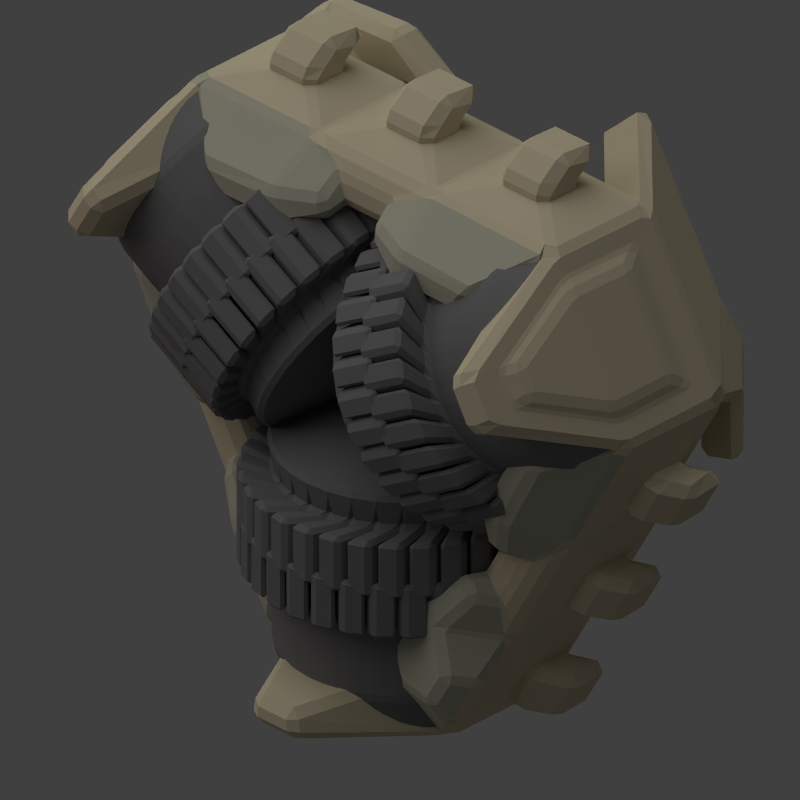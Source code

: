 # Source: excavator.blend  (saved by Blender 2.79.0; exported with 4.5.12 LTS)
import bpy
from mathutils import Matrix  # noqa: F401  (used for matrix-valued properties, if any)

bpy.ops.wm.read_factory_settings(use_empty=True)
scene = bpy.context.scene
scene.name = 'Scene'

# ---- collections
col_collection_1 = bpy.data.collections.new('Collection 1'); scene.collection.children.link(col_collection_1)

# ---- materials (node trees are filled in below, after node groups)
mat_material_007 = bpy.data.materials.new('Material.007')
mat_material_007.alpha_threshold = 0.0
mat_material_007.use_transparent_shadow = False
mat_material_007.diffuse_color = (0.6351, 0.5575, 0.3894, 1.0)
mat_material_007.roughness = 0.5
mat_material_007.specular_intensity = 0.1531
mat_material_004 = bpy.data.materials.new('Material.004')
mat_material_004.alpha_threshold = 0.0
mat_material_004.use_transparent_shadow = False
mat_material_004.diffuse_color = (0.4719, 0.4664, 0.3659, 1.0)
mat_material_004.roughness = 0.5
mat_material_004.specular_intensity = 0.1938
mat_material_003 = bpy.data.materials.new('Material.003')
mat_material_003.alpha_threshold = 0.0
mat_material_003.use_transparent_shadow = False
mat_material_003.diffuse_color = (0.1845, 0.1845, 0.1845, 1.0)
mat_material_003.roughness = 0.5
mat_material_003.line_color = (0.0, 0.0, 0.0, 1.0)

# ---- material node trees

# ---- world
world_world = bpy.data.worlds.new('World'); scene.world = world_world
world_world.color = (0.05088, 0.05088, 0.05088)
world_world.use_sun_shadow = False
world_world.sun_shadow_jitter_overblur = 0.0
world_world.cycles.sampling_method = 'NONE'
world_world.cycles.sample_map_resolution = 256

# ---- cameras
cam_camera = bpy.data.cameras.new('Camera')
cam_camera.type = 'ORTHO'
cam_camera.clip_end = 100.0
cam_camera.lens = 35.0
cam_camera.sensor_width = 32.0
cam_camera.sensor_height = 18.0
cam_camera.ortho_scale = 4.0
cam_camera.dof.focus_distance = 0.0
cam_camera.dof.aperture_fstop = 128.0

# ---- lights
light_lamp_002 = bpy.data.lights.new('Lamp.002', 'POINT')
light_lamp_002.color = (1.0, 0.9713, 0.7143)
light_lamp_002.transmission_factor = 0.0
light_lamp_002.cutoff_distance = 30.0
light_lamp_002.use_shadow = False
light_lamp_002.energy = 3.0
light_lamp_002.shadow_buffer_clip_start = 1.001
light_lamp_002.shadow_soft_size = 1.0
light_lamp_002.shadow_maximum_resolution = 0.006
light_lamp_002.use_absolute_resolution = True
light_lamp_002.cycles.use_multiple_importance_sampling = False
light_lamp_001 = bpy.data.lights.new('Lamp.001', 'POINT')
light_lamp_001.color = (1.0, 0.5815, 0.5815)
light_lamp_001.transmission_factor = 0.0
light_lamp_001.cutoff_distance = 30.0
light_lamp_001.energy = 100.0
light_lamp_001.shadow_buffer_clip_start = 1.001
light_lamp_001.shadow_soft_size = 1.0
light_lamp_001.shadow_maximum_resolution = 0.006
light_lamp_001.use_absolute_resolution = True
light_lamp_001.cycles.use_multiple_importance_sampling = False
light_sun = bpy.data.lights.new('Sun', 'SUN')
light_sun.transmission_factor = 0.0
light_sun.angle = 1.571
light_sun.energy = 1.0
light_sun.shadow_buffer_clip_start = 0.5
light_sun.shadow_soft_size = 1.0
light_sun.shadow_cascade_max_distance = 1000.0
light_sun.cycles.use_multiple_importance_sampling = False
light_lamp = bpy.data.lights.new('Lamp', 'POINT')
light_lamp.color = (0.8969, 1.0, 0.7172)
light_lamp.transmission_factor = 0.0
light_lamp.cutoff_distance = 30.0
light_lamp.energy = 100.0
light_lamp.shadow_buffer_clip_start = 1.001
light_lamp.shadow_soft_size = 1.0
light_lamp.shadow_maximum_resolution = 0.006
light_lamp.use_absolute_resolution = True
light_lamp.cycles.use_multiple_importance_sampling = False

# ---- meshes
me_cylinder_007 = bpy.data.meshes.new('Cylinder.007')
me_cylinder_007.from_pydata([(1.236, -1.284, 0.3208), (1.73, -0.4285, 0.3208), (0.4941, 1.713, 0.3208), (-0.4941, 1.713, 0.3208), (-0.4941, 1.713, -0.3208), (0.4941, 1.713, -0.3208), (-0.4259, 1.427, -0.3208), (0.4259, 1.427, -0.3208), (0.4259, 1.427, 0.3208), (-0.4259, 1.427, 0.3208), (1.449, -0.3449, -0.3208), (1.023, -1.082, -0.3208), (1.023, -1.082, 0.3208), (1.449, -0.3449, 0.3208), (-1.023, -1.082, -0.3208), (-1.449, -0.3449, -0.3208), (-1.449, -0.3449, 0.3208), (-1.023, -1.082, 0.3208), (1.236, -1.284, -0.3208), (1.73, -0.4285, -0.3208), (-1.236, -1.284, 0.3208), (-1.73, -0.4285, 0.3208), (-1.73, -0.4285, -0.3208), (-1.236, -1.284, -0.3208), (0.1175, 1.604, -1.015), (-0.1175, 1.604, -1.015), (1.33, -0.9038, -1.015), (1.448, -0.7003, -1.015), (0.1013, 1.536, -1.015), (-0.1013, 1.536, -1.015), (1.28, -0.8558, -1.015), (1.381, -0.6804, -1.015), (-1.448, -0.7003, -1.015), (-1.381, -0.6804, -1.015), (-1.28, -0.8558, -1.015), (-1.33, -0.9038, -1.015), (-1.291, -1.177, 0.161), (-1.664, -0.5296, 0.161), (1.291, -1.177, 0.161), (1.291, -1.177, -0.324), (1.664, -0.5296, -0.324), (1.664, -0.5296, 0.161), (0.3735, 1.706, 0.161), (0.3735, 1.706, -0.324), (-0.3735, 1.706, 0.161), (-0.3735, 1.706, -0.324), (-1.664, -0.5296, -0.324), (-1.291, -1.177, -0.324), (0.08882, 1.624, -0.8487), (-0.08882, 1.624, -0.8487), (1.362, -0.8889, -0.8487), (1.451, -0.7351, -0.8487), (-1.451, -0.7351, -0.8487), (-1.362, -0.8889, -0.8487), (-1.368, -1.125, 0.02968), (-1.658, -0.6225, 0.02968), (1.368, -1.125, 0.02968), (1.368, -1.125, -0.3468), (1.658, -0.6225, -0.3468), (1.658, -0.6225, 0.02968), (0.2899, 1.747, 0.02968), (0.2899, 1.747, -0.3468), (-0.2899, 1.747, 0.02968), (-0.2899, 1.747, -0.3468), (-1.658, -0.6225, -0.3468), (-1.368, -1.125, -0.3468), (0.06895, 1.683, -0.7541), (-0.06895, 1.683, -0.7541), (1.423, -0.9014, -0.7541), (1.492, -0.782, -0.7541), (-1.492, -0.782, -0.7541), (-1.423, -0.9014, -0.7541), (-1.108, 0.2459, -0.3208), (-0.7669, 0.8366, -0.3208), (-1.108, 0.2459, 0.3208), (-0.7669, 0.8366, 0.3208), (-1.318, 0.2853, -0.3208), (-0.9062, 0.9991, -0.3208), (-1.318, 0.2853, 0.3208), (-0.9062, 0.9991, 0.3208), (0.3411, -1.082, -0.3208), (-0.3411, -1.082, -0.3208), (-0.3411, -1.082, 0.3208), (0.3411, -1.082, 0.3208), (0.4121, -1.284, -0.3208), (-0.4121, -1.284, -0.3208), (-0.4121, -1.284, 0.3208), (0.4121, -1.284, 0.3208), (0.7669, 0.8366, -0.3208), (1.108, 0.2459, -0.3208), (0.7669, 0.8366, 0.3208), (1.108, 0.2459, 0.3208), (0.9062, 0.9991, -0.3208), (1.318, 0.2853, -0.3208), (0.9062, 0.9991, 0.3208), (1.318, 0.2853, 0.3208), (-0.835, 1.301, -0.08958), (-0.835, 1.301, 0.08958), (-0.72, 1.5, 0.08958), (-0.72, 1.5, -0.08958), (-0.7091, -1.374, -0.08958), (-0.7091, -1.374, 0.08958), (-0.9393, -1.374, 0.08958), (-0.9393, -1.374, -0.08958), (1.544, 0.07269, -0.08958), (1.544, 0.07269, 0.08958), (1.659, -0.1266, 0.08958), (1.659, -0.1266, -0.08958), (0.5667, 1.005, -0.08958), (0.5667, 1.005, 0.08958), (0.4714, 1.17, 0.08958), (0.4714, 1.17, -0.08958), (-1.659, -0.1266, -0.08958), (-1.659, -0.1266, 0.08958), (-1.544, 0.07269, 0.08958), (-1.544, 0.07269, -0.08958), (-1.247, 0.5872, -0.08958), (-1.247, 0.5872, 0.08958), (-1.132, 0.7865, 0.08958), (-1.132, 0.7865, -0.08958), (0.9393, -1.374, -0.08958), (0.9393, -1.374, 0.08958), (0.7091, -1.374, 0.08958), (0.7091, -1.374, -0.08958), (0.1151, -1.374, -0.08958), (0.1151, -1.374, 0.08958), (-0.1151, -1.374, 0.08958), (-0.1151, -1.374, -0.08958), (0.72, 1.5, -0.08958), (0.72, 1.5, 0.08958), (0.835, 1.301, 0.08958), (0.835, 1.301, -0.08958), (1.132, 0.7865, -0.08958), (1.132, 0.7865, 0.08958), (1.247, 0.5872, 0.08958), (1.247, 0.5872, -0.08958), (-0.9105, 1.345, 0.08958), (-0.9105, 1.345, -0.08958), (-0.7955, 1.544, 0.08958), (-0.7955, 1.544, -0.08958), (-0.7091, -1.461, 0.08958), (-0.7091, -1.461, -0.08958), (-0.9393, -1.461, 0.08958), (-0.9393, -1.461, -0.08958), (1.62, 0.1163, 0.08958), (1.62, 0.1163, -0.08958), (1.735, -0.08304, 0.08958), (1.735, -0.08304, -0.08958), (0.4912, 0.9613, 0.08958), (0.4912, 0.9613, -0.08958), (0.3959, 1.126, 0.08958), (0.3959, 1.126, -0.08958), (-1.735, -0.08304, 0.08958), (-1.735, -0.08304, -0.08958), (-1.62, 0.1163, 0.08958), (-1.62, 0.1163, -0.08958), (-1.323, 0.6307, 0.08958), (-1.323, 0.6307, -0.08958), (-1.208, 0.8301, 0.08958), (-1.208, 0.8301, -0.08958), (0.9393, -1.461, 0.08958), (0.9393, -1.461, -0.08958), (0.7091, -1.461, 0.08958), (0.7091, -1.461, -0.08958), (0.1151, -1.461, 0.08958), (0.1151, -1.461, -0.08958), (-0.1151, -1.461, 0.08958), (-0.1151, -1.461, -0.08958), (0.7955, 1.544, 0.08958), (0.7955, 1.544, -0.08958), (0.9105, 1.345, 0.08958), (0.9105, 1.345, -0.08958), (1.208, 0.8301, 0.08958), (1.208, 0.8301, -0.08958), (1.323, 0.6307, 0.08958), (1.323, 0.6307, -0.08958), (0.4912, 0.9613, 0.08958), (0.4912, 0.9613, -0.08958), (0.3959, 1.126, 0.08958), (0.3959, 1.126, -0.08958), (0.4745, 1.34, -0.5729), (0.4361, 1.18, -0.5729), (-0.4361, 1.18, -0.5729), (-0.4745, 1.34, -0.5729), (-1.398, -0.2593, -0.5729), (-1.24, -0.2123, -0.5729), (-0.8038, -0.9677, -0.5729), (-0.9236, -1.081, -0.5729), (-0.6279, 0.8478, -0.5729), (1.048, 0.1199, -0.5729), (1.24, -0.2123, -0.5729), (-0.4203, -0.9677, -0.5729), (-0.7062, 0.9391, -0.5729), (1.166, 0.142, -0.5729), (1.398, -0.2593, -0.5729), (-0.4602, -1.081, -0.5729), (0.8038, -0.9677, -0.5729), (0.9236, -1.081, -0.5729), (-1.048, 0.1199, -0.5729), (-1.166, 0.142, -0.5729), (0.4203, -0.9677, -0.5729), (0.4602, -1.081, -0.5729), (0.6279, 0.8478, -0.5729), (0.7062, 0.9391, -0.5729), (-1.042, 0.4084, -0.3636), (-0.8748, 0.6985, -0.3636), (-1.146, 0.4277, -0.3636), (-0.9432, 0.7783, -0.3636), (0.1675, -1.107, -0.3636), (-0.1675, -1.107, -0.3636), (0.2024, -1.206, -0.3636), (-0.2024, -1.206, -0.3636), (0.8748, 0.6985, -0.3636), (1.042, 0.4084, -0.3636), (0.9433, 0.7783, -0.3636), (1.146, 0.4277, -0.3636), (-0.8066, 0.704, -0.4874), (-0.845, 0.7488, -0.4874), (-1.013, 0.3465, -0.4874), (-1.071, 0.3574, -0.4874), (-0.2064, -1.05, -0.4874), (-0.226, -1.106, -0.4874), (0.2064, -1.05, -0.4874), (0.226, -1.106, -0.4874), (1.013, 0.3465, -0.4874), (1.071, 0.3574, -0.4874), (0.8066, 0.704, -0.4874), (0.845, 0.7488, -0.4874), (-1.291, -0.8426, 0.6626), (-1.785, 0.01323, 0.6626), (-1.078, -0.6407, 0.6626), (-1.504, 0.09688, 0.6626), (-0.9773, -1.141, 0.5653), (-1.091, -1.249, 0.5653), (-1.007, -0.9047, 0.748), (-1.121, -1.013, 0.748), (-0.3411, -1.082, 0.4218), (0.3411, -1.082, 0.4218), (-0.4121, -1.284, 0.4218), (0.4121, -1.284, 0.4218), (0.5082, 0.9209, 0.714), (0.6178, 0.731, 0.714), (0.553, 0.9731, 0.714), (0.6854, 0.7436, 0.714), (1.101, 0.8184, 0.2691), (1.259, 0.5439, 0.2691), (1.232, 0.66, 0.1802), (1.187, 0.7366, 0.1802), (0.6153, 1.344, 0.4053), (0.6006, 1.283, 0.4053), (0.6737, 1.157, 0.4053), (0.7035, 1.192, 0.4053), (-0.662, -1.323, 0.5653), (-0.7759, -1.431, 0.5653), (-0.6912, -1.087, 0.748), (-0.8052, -1.195, 0.748), (-0.6045, 1.716, 0.5147), (0.7048, 1.774, 0.5147), (-0.6074, 1.366, 0.5147), (0.6074, 1.366, 0.5147), (-0.6045, 1.716, 0.6066), (0.7048, 1.774, 0.6066), (-0.6074, 1.366, 0.6066), (0.6074, 1.366, 0.6066), (-0.8833, 1.311, 0.5147), (-0.8862, 0.9617, 0.5147), (-0.8833, 1.311, 0.6066), (-0.8862, 0.9617, 0.6066), (0.9498, -1.353, -0.5007), (0.6194, -1.353, -0.5007), (0.8244, -1.272, -0.6018), (0.6387, -1.272, -0.6018), (-0.9983, 1.395, 0.2236), (-0.9983, 1.395, 0.04448), (-0.8832, 1.595, 0.2236), (-0.8832, 1.595, 0.04448), (-0.7091, -1.562, 0.2236), (-0.7091, -1.562, 0.04448), (-0.9393, -1.562, 0.2236), (-0.9393, -1.562, 0.04448), (1.707, 0.167, 0.2236), (1.707, 0.167, 0.04448), (1.823, -0.03237, 0.2236), (1.823, -0.03237, 0.04448), (-1.823, -0.03237, 0.2236), (-1.823, -0.03237, 0.04448), (-1.707, 0.167, 0.2236), (-1.707, 0.167, 0.04448), (-1.41, 0.6814, 0.2236), (-1.41, 0.6814, 0.04448), (-1.295, 0.8807, 0.2236), (-1.295, 0.8807, 0.04448), (0.9393, -1.562, 0.2236), (0.9393, -1.562, 0.04448), (0.7091, -1.562, 0.2236), (0.7091, -1.562, 0.04448), (0.1151, -1.562, 0.2236), (0.1151, -1.562, 0.04448), (-0.1151, -1.562, 0.2236), (-0.1151, -1.562, 0.04448), (0.8832, 1.595, 0.2236), (0.8832, 1.595, 0.04448), (0.9983, 1.395, 0.2236), (0.9983, 1.395, 0.04448), (1.295, 0.8807, 0.2236), (1.295, 0.8807, 0.04448), (1.41, 0.6814, 0.2236), (1.41, 0.6814, 0.04448)], [], [(17, 16, 231, 230), (13, 12, 0, 1), (4, 6, 182, 183), (15, 14, 34, 33), (82, 17, 20, 86), (18, 11, 30, 26), (20, 21, 37, 36), (23, 20, 36, 47), (32, 35, 53, 52), (91, 13, 1, 95), (80, 11, 196, 200), (3, 9, 258, 256), (75, 9, 3, 79), (6, 4, 25, 29), (19, 10, 190, 194), (72, 74, 16, 15), (17, 14, 15, 16), (7, 8, 9, 6), (13, 10, 11, 12), (81, 14, 17, 82), (28, 29, 25, 24), (33, 34, 35, 32), (30, 31, 27, 26), (7, 6, 29, 28), (4, 3, 44, 45), (14, 23, 35, 34), (5, 7, 28, 24), (10, 19, 27, 31), (21, 22, 46, 37), (26, 27, 51, 50), (22, 15, 33, 32), (11, 10, 31, 30), (39, 50, 68, 57), (38, 39, 57, 56), (41, 38, 56, 59), (49, 45, 63, 67), (36, 37, 55, 54), (52, 53, 71, 70), (5, 24, 48, 43), (1, 0, 38, 41), (25, 4, 45, 49), (0, 18, 39, 38), (35, 23, 47, 53), (19, 1, 41, 40), (27, 19, 40, 51), (2, 5, 43, 42), (24, 25, 49, 48), (18, 26, 50, 39), (3, 2, 42, 44), (22, 32, 52, 46), (63, 62, 60, 61), (56, 57, 58, 59), (55, 64, 65, 54), (63, 61, 66, 67), (58, 57, 68, 69), (65, 64, 70, 71), (37, 46, 64, 55), (40, 41, 59, 58), (43, 48, 66, 61), (42, 43, 61, 60), (53, 47, 65, 71), (47, 36, 54, 65), (44, 42, 60, 62), (51, 40, 58, 69), (48, 49, 67, 66), (45, 44, 62, 63), (46, 52, 70, 64), (50, 51, 69, 68), (6, 9, 75, 73), (73, 75, 74, 72), (16, 74, 78, 21), (74, 75, 79, 78), (188, 73, 205, 216), (81, 80, 208, 209), (11, 80, 83, 12), (80, 81, 82, 83), (12, 83, 87, 0), (83, 82, 236, 237), (72, 15, 185, 198), (80, 200, 222, 208), (10, 13, 91, 89), (89, 91, 90, 88), (15, 22, 184, 185), (88, 202, 226, 212), (90, 94, 251, 250), (95, 94, 242, 243), (122, 123, 163, 162), (79, 97, 96, 77), (3, 98, 97, 79), (4, 99, 98, 3), (77, 96, 99, 4), (101, 102, 142, 140), (86, 101, 100, 85), (20, 102, 101, 86), (23, 103, 102, 20), (85, 100, 103, 23), (121, 122, 162, 160), (95, 105, 104, 93), (1, 106, 105, 95), (19, 107, 106, 1), (93, 104, 107, 19), (115, 112, 153, 155), (90, 109, 108, 88), (8, 110, 109, 90), (7, 111, 110, 8), (88, 108, 111, 7), (100, 101, 140, 141), (21, 113, 112, 22), (78, 114, 113, 21), (76, 115, 114, 78), (22, 112, 115, 76), (135, 132, 173, 175), (78, 117, 116, 76), (79, 118, 117, 78), (77, 119, 118, 79), (76, 116, 119, 77), (120, 121, 160, 161), (0, 121, 120, 18), (87, 122, 121, 0), (84, 123, 122, 87), (18, 120, 123, 84), (114, 115, 155, 154), (87, 125, 124, 84), (86, 126, 125, 87), (85, 127, 126, 86), (84, 124, 127, 85), (134, 135, 175, 174), (2, 129, 128, 5), (94, 130, 129, 2), (92, 131, 130, 94), (5, 128, 131, 92), (113, 114, 154, 152), (94, 133, 132, 92), (94, 95, 245, 244), (93, 135, 134, 95), (92, 132, 135, 93), (153, 152, 284, 285), (102, 103, 143, 142), (128, 129, 168, 169), (108, 109, 148, 149), (123, 120, 161, 163), (103, 100, 141, 143), (129, 130, 170, 168), (109, 110, 150, 148), (130, 131, 171, 170), (110, 111, 151, 150), (116, 117, 156, 157), (131, 128, 169, 171), (96, 97, 136, 137), (111, 108, 149, 151), (117, 118, 158, 156), (97, 98, 138, 136), (118, 119, 159, 158), (98, 99, 139, 138), (124, 125, 164, 165), (104, 105, 144, 145), (119, 116, 157, 159), (99, 96, 137, 139), (125, 126, 166, 164), (105, 106, 146, 144), (126, 127, 167, 166), (106, 107, 147, 146), (132, 133, 172, 173), (112, 113, 152, 153), (127, 124, 165, 167), (107, 104, 145, 147), (133, 134, 174, 172), (177, 176, 178, 179), (149, 148, 176, 177), (164, 166, 298, 296), (138, 139, 275, 274), (148, 150, 178, 176), (150, 151, 179, 178), (151, 149, 177, 179), (165, 164, 296, 297), (136, 138, 274, 272), (163, 161, 293, 295), (137, 136, 272, 273), (162, 163, 295, 294), (200, 196, 197, 201), (198, 185, 184, 199), (202, 181, 180, 203), (182, 188, 192, 183), (186, 191, 195, 187), (190, 189, 193, 194), (73, 72, 204, 205), (23, 14, 186, 187), (88, 7, 181, 202), (6, 73, 188, 182), (11, 18, 197, 196), (10, 89, 189, 190), (22, 76, 199, 184), (77, 4, 183, 192), (203, 92, 214, 227), (14, 81, 191, 186), (202, 203, 227, 226), (201, 197, 270, 271), (93, 19, 194, 193), (92, 93, 215, 214), (93, 193, 225, 215), (5, 92, 203, 180), (85, 23, 187, 195), (7, 5, 180, 181), (209, 211, 221, 220), (205, 204, 206, 207), (209, 208, 210, 211), (213, 212, 214, 215), (210, 208, 222, 223), (205, 207, 217, 216), (213, 215, 225, 224), (206, 204, 218, 219), (214, 212, 226, 227), (195, 191, 220, 221), (72, 198, 218, 204), (89, 88, 212, 213), (200, 201, 223, 222), (85, 195, 221, 211), (189, 89, 213, 224), (201, 84, 210, 223), (76, 77, 207, 206), (191, 81, 209, 220), (199, 76, 206, 219), (192, 188, 216, 217), (84, 85, 211, 210), (77, 192, 217, 207), (193, 189, 224, 225), (198, 199, 219, 218), (230, 231, 229, 228), (21, 20, 228, 229), (230, 228, 235, 234), (16, 21, 229, 231), (235, 233, 253, 255), (228, 20, 233, 235), (20, 17, 232, 233), (17, 230, 234, 232), (237, 236, 238, 239), (87, 83, 237, 239), (82, 86, 238, 236), (86, 87, 239, 238), (240, 241, 243, 242), (90, 91, 241, 240), (94, 90, 240, 242), (91, 95, 243, 241), (245, 246, 247, 244), (134, 133, 247, 246), (95, 134, 246, 245), (133, 94, 244, 247), (249, 250, 251, 248), (2, 8, 249, 248), (94, 2, 248, 251), (8, 90, 250, 249), (253, 252, 254, 255), (234, 235, 255, 254), (232, 234, 254, 252), (233, 232, 252, 253), (259, 257, 261, 263), (8, 2, 257, 259), (2, 3, 256, 257), (9, 8, 259, 258), (262, 263, 261, 260), (257, 256, 260, 261), (258, 262, 267, 265), (258, 259, 263, 262), (264, 265, 267, 266), (262, 260, 266, 267), (256, 258, 265, 264), (260, 256, 264, 266), (268, 269, 271, 270), (84, 201, 271, 269), (18, 84, 269, 268), (197, 18, 268, 270), (175, 173, 305, 307), (293, 292, 294, 295), (291, 289, 288, 290), (304, 306, 307, 305), (277, 276, 278, 279), (297, 296, 298, 299), (285, 284, 286, 287), (273, 272, 274, 275), (303, 301, 300, 302), (283, 281, 280, 282), (139, 137, 273, 275), (166, 167, 299, 298), (152, 154, 286, 284), (141, 140, 276, 277), (167, 165, 297, 299), (154, 155, 287, 286), (140, 142, 278, 276), (169, 168, 300, 301), (155, 153, 285, 287), (142, 143, 279, 278), (168, 170, 302, 300), (157, 156, 288, 289), (143, 141, 277, 279), (170, 171, 303, 302), (156, 158, 290, 288), (145, 144, 280, 281), (171, 169, 301, 303), (158, 159, 291, 290), (144, 146, 282, 280), (173, 172, 304, 305), (159, 157, 289, 291), (146, 147, 283, 282), (172, 174, 306, 304), (161, 160, 292, 293), (147, 145, 281, 283), (174, 175, 307, 306), (160, 162, 294, 292)])
me_cylinder_007.polygons.foreach_set('material_index', [0, 0, 1, 0, 0, 0, 0, 0, 0, 0, 1, 0, 0, 0, 1, 0, 0, 0, 0, 0, 0, 0, 0, 0, 0, 0, 0, 0, 0, 0, 0, 0, 0, 0, 0, 0, 0, 0, 0, 0, 0, 0, 0, 0, 0, 0, 0, 0, 0, 0, 0, 0, 0, 0, 0, 0, 0, 0, 0, 0, 0, 0, 0, 0, 0, 0, 0, 0, 0, 0, 0, 0, 1, 0, 0, 0, 0, 0, 1, 1, 0, 0, 1, 1, 0, 0, 0, 0, 0, 0, 0, 0, 0, 0, 0, 0, 0, 0, 0, 0, 0, 0, 0, 0, 0, 0, 0, 0, 0, 0, 0, 0, 0, 0, 0, 0, 0, 0, 0, 0, 0, 0, 0, 0, 0, 0, 0, 0, 0, 0, 0, 0, 0, 0, 0, 0, 0, 0, 0, 0, 0, 0, 0, 0, 0, 0, 0, 0, 0, 0, 0, 0, 0, 0, 0, 0, 0, 0, 0, 0, 0, 0, 0, 0, 0, 0, 0, 0, 0, 0, 0, 0, 0, 0, 0, 0, 0, 0, 0, 1, 1, 1, 1, 1, 1, 0, 1, 1, 1, 1, 1, 1, 1, 1, 1, 1, 1, 1, 0, 1, 1, 1, 1, 1, 0, 0, 0, 1, 1, 1, 1, 1, 1, 1, 0, 1, 1, 1, 1, 0, 1, 1, 1, 0, 1, 1, 1, 0, 0, 0, 0, 0, 0, 0, 0, 0, 0, 0, 0, 0, 0, 0, 0, 0, 0, 0, 0, 0, 0, 0, 0, 0, 0, 0, 0, 0, 0, 0, 0, 0, 0, 0, 0, 0, 0, 0, 0, 1, 1, 0, 1, 0, 0, 0, 0, 0, 0, 0, 0, 0, 0, 0, 0, 0, 0, 0, 0, 0, 0, 0, 0, 0, 0, 0, 0, 0, 0, 0, 0, 0, 0, 0, 0, 0, 0, 0, 0, 0])
me_cylinder_007.materials.append(mat_material_007)
me_cylinder_007.materials.append(mat_material_004)
me_cylinder_007.use_remesh_preserve_volume = False
me_cylinder_007.use_remesh_preserve_attributes = False
me_cylinder_007.use_mirror_vertex_groups = False
me_cylinder_007.update()
me_cylinder_005 = bpy.data.meshes.new('Cylinder.005')
me_cylinder_005.from_pydata([(2.201e-08, 0.589, -0.589), (6.068e-08, 0.2333, 0.4431), (0.1149, 0.5777, -0.589), (0.04552, 0.2288, 0.4431), (0.2254, 0.5442, -0.589), (0.08929, 0.2156, 0.4431), (0.3272, 0.4897, -0.589), (0.1296, 0.194, 0.4431), (0.4165, 0.4165, -0.589), (0.165, 0.165, 0.4431), (0.4897, 0.3272, -0.589), (0.194, 0.1296, 0.4431), (0.5442, 0.2254, -0.589), (0.2156, 0.08929, 0.4431), (0.5777, 0.1149, -0.589), (0.2288, 0.04552, 0.4431), (0.589, 1.754e-07, -0.589), (0.2333, 2.615e-07, 0.4431), (0.5777, -0.1149, -0.589), (0.2288, -0.04552, 0.4431), (0.5442, -0.2254, -0.589), (0.2156, -0.08929, 0.4431), (0.4897, -0.3272, -0.589), (0.194, -0.1296, 0.4431), (0.4165, -0.4165, -0.589), (0.165, -0.165, 0.4431), (0.3272, -0.4897, -0.589), (0.1296, -0.194, 0.4431), (0.2254, -0.5442, -0.589), (0.08929, -0.2156, 0.4431), (0.1149, -0.5777, -0.589), (0.04552, -0.2288, 0.4431), (-1.699e-07, -0.589, -0.589), (-1.535e-08, -0.2333, 0.4431), (-0.1149, -0.5777, -0.589), (-0.04552, -0.2288, 0.4431), (-0.2254, -0.5442, -0.589), (-0.08929, -0.2156, 0.4431), (-0.3272, -0.4897, -0.589), (-0.1296, -0.194, 0.4431), (-0.4165, -0.4165, -0.589), (-0.165, -0.165, 0.4431), (-0.4897, -0.3272, -0.589), (-0.194, -0.1296, 0.4431), (-0.5442, -0.2254, -0.589), (-0.2156, -0.08929, 0.4431), (-0.5777, -0.1149, -0.589), (-0.2288, -0.04552, 0.4431), (-0.589, 6.996e-07, -0.589), (-0.2333, 4.692e-07, 0.4431), (-0.5777, 0.1149, -0.589), (-0.2288, 0.04552, 0.4431), (-0.5442, 0.2254, -0.589), (-0.2156, 0.08929, 0.4431), (-0.4897, 0.3272, -0.589), (-0.194, 0.1296, 0.4431), (-0.4165, 0.4165, -0.589), (-0.165, 0.165, 0.4431), (-0.3272, 0.4897, -0.589), (-0.1296, 0.194, 0.4431), (-0.2254, 0.5442, -0.589), (-0.08929, 0.2156, 0.4431), (-0.1149, 0.5777, -0.589), (-0.04552, 0.2288, 0.4431), (2.201e-08, 0.589, -0.3534), (2.201e-08, 0.589, -0.1178), (2.201e-08, 0.589, 0.1178), (2.201e-08, 0.589, 0.3534), (0.1149, 0.5777, 0.3534), (0.1149, 0.5777, 0.1178), (0.1149, 0.5777, -0.1178), (0.1149, 0.5777, -0.3534), (0.2254, 0.5442, 0.3534), (0.2254, 0.5442, 0.1178), (0.2254, 0.5442, -0.1178), (0.2254, 0.5442, -0.3534), (0.3272, 0.4897, 0.3534), (0.3272, 0.4897, 0.1178), (0.3272, 0.4897, -0.1178), (0.3272, 0.4897, -0.3534), (0.4165, 0.4165, 0.3534), (0.4165, 0.4165, 0.1178), (0.4165, 0.4165, -0.1178), (0.4165, 0.4165, -0.3534), (0.4897, 0.3272, 0.3534), (0.4897, 0.3272, 0.1178), (0.4897, 0.3272, -0.1178), (0.4897, 0.3272, -0.3534), (0.5442, 0.2254, 0.3534), (0.5442, 0.2254, 0.1178), (0.5442, 0.2254, -0.1178), (0.5442, 0.2254, -0.3534), (0.5777, 0.1149, 0.3534), (0.5777, 0.1149, 0.1178), (0.5777, 0.1149, -0.1178), (0.5777, 0.1149, -0.3534), (0.589, 1.754e-07, 0.3534), (0.589, 1.754e-07, 0.1178), (0.589, 1.754e-07, -0.1178), (0.589, 1.754e-07, -0.3534), (0.5777, -0.1149, 0.3534), (0.5777, -0.1149, 0.1178), (0.5777, -0.1149, -0.1178), (0.5777, -0.1149, -0.3534), (0.5442, -0.2254, 0.3534), (0.5442, -0.2254, 0.1178), (0.5442, -0.2254, -0.1178), (0.5442, -0.2254, -0.3534), (0.4897, -0.3272, 0.3534), (0.4897, -0.3272, 0.1178), (0.4897, -0.3272, -0.1178), (0.4897, -0.3272, -0.3534), (0.4165, -0.4165, 0.3534), (0.4165, -0.4165, 0.1178), (0.4165, -0.4165, -0.1178), (0.4165, -0.4165, -0.3534), (0.3272, -0.4897, 0.3534), (0.3272, -0.4897, 0.1178), (0.3272, -0.4897, -0.1178), (0.3272, -0.4897, -0.3534), (0.2254, -0.5442, 0.3534), (0.2254, -0.5442, 0.1178), (0.2254, -0.5442, -0.1178), (0.2254, -0.5442, -0.3534), (0.1149, -0.5777, 0.3534), (0.1149, -0.5777, 0.1178), (0.1149, -0.5777, -0.1178), (0.1149, -0.5777, -0.3534), (-1.699e-07, -0.589, 0.3534), (-1.699e-07, -0.589, 0.1178), (-1.699e-07, -0.589, -0.1178), (-1.699e-07, -0.589, -0.3534), (-0.1149, -0.5777, 0.3534), (-0.1149, -0.5777, 0.1178), (-0.1149, -0.5777, -0.1178), (-0.1149, -0.5777, -0.3534), (-0.2254, -0.5442, 0.3534), (-0.2254, -0.5442, 0.1178), (-0.2254, -0.5442, -0.1178), (-0.2254, -0.5442, -0.3534), (-0.3272, -0.4897, 0.3534), (-0.3272, -0.4897, 0.1178), (-0.3272, -0.4897, -0.1178), (-0.3272, -0.4897, -0.3534), (-0.4165, -0.4165, 0.3534), (-0.4165, -0.4165, 0.1178), (-0.4165, -0.4165, -0.1178), (-0.4165, -0.4165, -0.3534), (-0.4897, -0.3272, 0.3534), (-0.4897, -0.3272, 0.1178), (-0.4897, -0.3272, -0.1178), (-0.4897, -0.3272, -0.3534), (-0.5442, -0.2254, 0.3534), (-0.5442, -0.2254, 0.1178), (-0.5442, -0.2254, -0.1178), (-0.5442, -0.2254, -0.3534), (-0.5777, -0.1149, 0.3534), (-0.5777, -0.1149, 0.1178), (-0.5777, -0.1149, -0.1178), (-0.5777, -0.1149, -0.3534), (-0.589, 6.996e-07, 0.3534), (-0.589, 6.996e-07, 0.1178), (-0.589, 6.996e-07, -0.1178), (-0.589, 6.996e-07, -0.3534), (-0.5777, 0.1149, 0.3534), (-0.5777, 0.1149, 0.1178), (-0.5777, 0.1149, -0.1178), (-0.5777, 0.1149, -0.3534), (-0.5442, 0.2254, 0.3534), (-0.5442, 0.2254, 0.1178), (-0.5442, 0.2254, -0.1178), (-0.5442, 0.2254, -0.3534), (-0.4897, 0.3272, 0.3534), (-0.4897, 0.3272, 0.1178), (-0.4897, 0.3272, -0.1178), (-0.4897, 0.3272, -0.3534), (-0.4165, 0.4165, 0.3534), (-0.4165, 0.4165, 0.1178), (-0.4165, 0.4165, -0.1178), (-0.4165, 0.4165, -0.3534), (-0.3272, 0.4897, 0.3534), (-0.3272, 0.4897, 0.1178), (-0.3272, 0.4897, -0.1178), (-0.3272, 0.4897, -0.3534), (-0.2254, 0.5442, 0.3534), (-0.2254, 0.5442, 0.1178), (-0.2254, 0.5442, -0.1178), (-0.2254, 0.5442, -0.3534), (-0.1149, 0.5777, 0.3534), (-0.1149, 0.5777, 0.1178), (-0.1149, 0.5777, -0.1178), (-0.1149, 0.5777, -0.3534), (-0.2395, 0.7493, -0.1178), (-0.2395, 0.7493, 0.1178), (-0.1839, 0.7649, 0.1178), (-0.1839, 0.7649, -0.1178), (-0.3811, 0.6882, -0.1178), (-0.3811, 0.6882, 0.1178), (-0.3296, 0.7143, 0.1178), (-0.3296, 0.7143, -0.1178), (-0.5081, 0.6006, -0.1178), (-0.5081, 0.6006, 0.1178), (-0.4626, 0.6363, 0.1178), (-0.4626, 0.6363, -0.1178), (-0.6155, 0.49, -0.1178), (-0.6155, 0.49, 0.1178), (-0.5779, 0.5338, 0.1178), (-0.5779, 0.5338, -0.1178), (-0.6992, 0.3605, -0.1178), (-0.6992, 0.3605, 0.1178), (-0.6709, 0.4108, 0.1178), (-0.6709, 0.4108, -0.1178), (-0.7561, 0.2171, -0.1178), (-0.7561, 0.2171, 0.1178), (-0.7382, 0.272, 0.1178), (-0.7382, 0.272, -0.1178), (-0.784, 0.06545, -0.1178), (-0.784, 0.06545, 0.1178), (-0.777, 0.1228, 0.1178), (-0.777, 0.1228, -0.1178), (-0.7817, -0.08875, -0.1178), (-0.7817, -0.08875, 0.1178), (-0.7861, -0.03119, 0.1178), (-0.7861, -0.03119, -0.1178), (-0.7493, -0.2395, -0.1178), (-0.7493, -0.2395, 0.1178), (-0.7649, -0.1839, 0.1178), (-0.7649, -0.1839, -0.1178), (-0.6882, -0.3811, -0.1178), (-0.6882, -0.3811, 0.1178), (-0.7143, -0.3296, 0.1178), (-0.7143, -0.3296, -0.1178), (-0.6006, -0.5081, -0.1178), (-0.6006, -0.5081, 0.1178), (-0.6363, -0.4626, 0.1178), (-0.6363, -0.4626, -0.1178), (-0.49, -0.6155, -0.1178), (-0.49, -0.6155, 0.1178), (-0.5338, -0.5779, 0.1178), (-0.5338, -0.5779, -0.1178), (-0.3605, -0.6992, -0.1178), (-0.3605, -0.6992, 0.1178), (-0.4108, -0.6709, 0.1178), (-0.4108, -0.6709, -0.1178), (-0.2171, -0.7561, -0.1178), (-0.2171, -0.7561, 0.1178), (-0.272, -0.7382, 0.1178), (-0.272, -0.7382, -0.1178), (-0.06545, -0.784, -0.1178), (-0.06545, -0.784, 0.1178), (-0.1228, -0.777, 0.1178), (-0.1228, -0.777, -0.1178), (0.08875, -0.7817, -0.1178), (0.08875, -0.7817, 0.1178), (0.03119, -0.7861, 0.1178), (0.03119, -0.7861, -0.1178), (0.2395, -0.7493, -0.1178), (0.2395, -0.7493, 0.1178), (0.1839, -0.7649, 0.1178), (0.1839, -0.7649, -0.1178), (0.3811, -0.6882, -0.1178), (0.3811, -0.6882, 0.1178), (0.3296, -0.7143, 0.1178), (0.3296, -0.7143, -0.1178), (0.5081, -0.6006, -0.1178), (0.5081, -0.6006, 0.1178), (0.4626, -0.6363, 0.1178), (0.4626, -0.6363, -0.1178), (0.6155, -0.49, -0.1178), (0.6155, -0.49, 0.1178), (0.5779, -0.5338, 0.1178), (0.5779, -0.5338, -0.1178), (0.6992, -0.3605, -0.1178), (0.6992, -0.3605, 0.1178), (0.6709, -0.4108, 0.1178), (0.6709, -0.4108, -0.1178), (0.7561, -0.2171, -0.1178), (0.7561, -0.2171, 0.1178), (0.7382, -0.272, 0.1178), (0.7382, -0.272, -0.1178), (0.784, -0.06545, -0.1178), (0.784, -0.06545, 0.1178), (0.777, -0.1228, 0.1178), (0.777, -0.1228, -0.1178), (0.7817, 0.08875, -0.1178), (0.7817, 0.08875, 0.1178), (0.7861, 0.03119, 0.1178), (0.7861, 0.03119, -0.1178), (0.7493, 0.2395, -0.1178), (0.7493, 0.2395, 0.1178), (0.7649, 0.1839, 0.1178), (0.7649, 0.1839, -0.1178), (0.6882, 0.3811, -0.1178), (0.6882, 0.3811, 0.1178), (0.7143, 0.3296, 0.1178), (0.7143, 0.3296, -0.1178), (0.6006, 0.5081, -0.1178), (0.6006, 0.5081, 0.1178), (0.6363, 0.4626, 0.1178), (0.6363, 0.4626, -0.1178), (0.49, 0.6155, -0.1178), (0.49, 0.6155, 0.1178), (0.5338, 0.5779, 0.1178), (0.5338, 0.5779, -0.1178), (0.3605, 0.6992, -0.1178), (0.3605, 0.6992, 0.1178), (0.4108, 0.6709, 0.1178), (0.4108, 0.6709, -0.1178), (0.2171, 0.7561, -0.1178), (0.2171, 0.7561, 0.1178), (0.272, 0.7382, 0.1178), (0.272, 0.7382, -0.1178), (0.06545, 0.784, -0.1178), (0.06545, 0.784, 0.1178), (0.1228, 0.777, 0.1178), (0.1228, 0.777, -0.1178), (-0.08875, 0.7817, -0.1178), (-0.08875, 0.7817, 0.1178), (-0.03119, 0.7861, 0.1178), (-0.03119, 0.7861, -0.1178), (0.03119, 0.7861, 0.1178), (0.03119, 0.7861, 0.3534), (0.08875, 0.7817, 0.3534), (0.08875, 0.7817, 0.1178), (-0.1228, 0.777, 0.1178), (-0.1228, 0.777, 0.3534), (-0.06545, 0.784, 0.3534), (-0.06545, 0.784, 0.1178), (-0.272, 0.7382, 0.1178), (-0.272, 0.7382, 0.3534), (-0.2171, 0.7561, 0.3534), (-0.2171, 0.7561, 0.1178), (-0.4108, 0.6709, 0.1178), (-0.4108, 0.6709, 0.3534), (-0.3605, 0.6992, 0.3534), (-0.3605, 0.6992, 0.1178), (-0.5338, 0.5779, 0.1178), (-0.5338, 0.5779, 0.3534), (-0.49, 0.6155, 0.3534), (-0.49, 0.6155, 0.1178), (-0.6363, 0.4626, 0.1178), (-0.6363, 0.4626, 0.3534), (-0.6006, 0.5081, 0.3534), (-0.6006, 0.5081, 0.1178), (-0.7143, 0.3296, 0.1178), (-0.7143, 0.3296, 0.3534), (-0.6882, 0.3811, 0.3534), (-0.6882, 0.3811, 0.1178), (-0.7649, 0.1839, 0.1178), (-0.7649, 0.1839, 0.3534), (-0.7493, 0.2395, 0.3534), (-0.7493, 0.2395, 0.1178), (-0.7861, 0.03119, 0.1178), (-0.7861, 0.03119, 0.3534), (-0.7817, 0.08875, 0.3534), (-0.7817, 0.08875, 0.1178), (-0.777, -0.1228, 0.1178), (-0.777, -0.1228, 0.3534), (-0.784, -0.06545, 0.3534), (-0.784, -0.06545, 0.1178), (-0.7382, -0.272, 0.1178), (-0.7382, -0.272, 0.3534), (-0.7561, -0.2171, 0.3534), (-0.7561, -0.2171, 0.1178), (-0.6709, -0.4108, 0.1178), (-0.6709, -0.4108, 0.3534), (-0.6992, -0.3605, 0.3534), (-0.6992, -0.3605, 0.1178), (-0.5779, -0.5338, 0.1178), (-0.5779, -0.5338, 0.3534), (-0.6155, -0.49, 0.3534), (-0.6155, -0.49, 0.1178), (-0.4626, -0.6363, 0.1178), (-0.4626, -0.6363, 0.3534), (-0.5081, -0.6006, 0.3534), (-0.5081, -0.6006, 0.1178), (-0.3296, -0.7143, 0.1178), (-0.3296, -0.7143, 0.3534), (-0.3811, -0.6882, 0.3534), (-0.3811, -0.6882, 0.1178), (-0.1839, -0.7649, 0.1178), (-0.1839, -0.7649, 0.3534), (-0.2395, -0.7493, 0.3534), (-0.2395, -0.7493, 0.1178), (-0.03119, -0.7861, 0.1178), (-0.03119, -0.7861, 0.3534), (-0.08875, -0.7817, 0.3534), (-0.08875, -0.7817, 0.1178), (0.1228, -0.777, 0.1178), (0.1228, -0.777, 0.3534), (0.06545, -0.784, 0.3534), (0.06545, -0.784, 0.1178), (0.272, -0.7382, 0.1178), (0.272, -0.7382, 0.3534), (0.2171, -0.7561, 0.3534), (0.2171, -0.7561, 0.1178), (0.4108, -0.6709, 0.1178), (0.4108, -0.6709, 0.3534), (0.3605, -0.6992, 0.3534), (0.3605, -0.6992, 0.1178), (0.5338, -0.5779, 0.1178), (0.5338, -0.5779, 0.3534), (0.49, -0.6155, 0.3534), (0.49, -0.6155, 0.1178), (0.6363, -0.4626, 0.1178), (0.6363, -0.4626, 0.3534), (0.6006, -0.5081, 0.3534), (0.6006, -0.5081, 0.1178), (0.7143, -0.3296, 0.1178), (0.7143, -0.3296, 0.3534), (0.6882, -0.3811, 0.3534), (0.6882, -0.3811, 0.1178), (0.7649, -0.1839, 0.1178), (0.7649, -0.1839, 0.3534), (0.7493, -0.2395, 0.3534), (0.7493, -0.2395, 0.1178), (0.7861, -0.03119, 0.1178), (0.7861, -0.03119, 0.3534), (0.7817, -0.08875, 0.3534), (0.7817, -0.08875, 0.1178), (0.777, 0.1228, 0.1178), (0.777, 0.1228, 0.3534), (0.784, 0.06545, 0.3534), (0.784, 0.06545, 0.1178), (0.7382, 0.272, 0.1178), (0.7382, 0.272, 0.3534), (0.7561, 0.2171, 0.3534), (0.7561, 0.2171, 0.1178), (0.6709, 0.4108, 0.1178), (0.6709, 0.4108, 0.3534), (0.6992, 0.3605, 0.3534), (0.6992, 0.3605, 0.1178), (0.5779, 0.5338, 0.1178), (0.5779, 0.5338, 0.3534), (0.6155, 0.49, 0.3534), (0.6155, 0.49, 0.1178), (0.4626, 0.6363, 0.1178), (0.4626, 0.6363, 0.3534), (0.5081, 0.6006, 0.3534), (0.5081, 0.6006, 0.1178), (0.3296, 0.7143, 0.1178), (0.3296, 0.7143, 0.3534), (0.3811, 0.6882, 0.3534), (0.3811, 0.6882, 0.1178), (0.1839, 0.7649, 0.1178), (0.1839, 0.7649, 0.3534), (0.2395, 0.7493, 0.3534), (0.2395, 0.7493, 0.1178), (0.004817, 0.6379, 0.5473), (0.004817, 0.2822, 0.637), (0.05034, 0.2778, 0.637), (0.1197, 0.6266, 0.5473), (0.1292, 0.6247, 0.5473), (0.05979, 0.2759, 0.637), (0.1036, 0.2626, 0.637), (0.2397, 0.5912, 0.5473), (0.2486, 0.5875, 0.5473), (0.1125, 0.2589, 0.637), (0.1528, 0.2373, 0.637), (0.3504, 0.5331, 0.5473), (0.3584, 0.5277, 0.5473), (0.1608, 0.232, 0.637), (0.1962, 0.203, 0.637), (0.4477, 0.4545, 0.5473), (0.4545, 0.4477, 0.5473), (0.203, 0.1962, 0.637), (0.232, 0.1608, 0.637), (0.5277, 0.3584, 0.5473), (0.5331, 0.3504, 0.5473), (0.2373, 0.1528, 0.637), (0.2589, 0.1125, 0.637), (0.5875, 0.2486, 0.5473), (0.5912, 0.2397, 0.5473), (0.2626, 0.1036, 0.637), (0.2759, 0.05979, 0.637), (0.6247, 0.1292, 0.5473), (0.6266, 0.1197, 0.5473), (0.2778, 0.05034, 0.637), (0.2822, 0.004818, 0.637), (0.6379, 0.004818, 0.5473), (0.6379, -0.004817, 0.5473), (0.2822, -0.004817, 0.637), (0.2778, -0.05034, 0.637), (0.6266, -0.1197, 0.5473), (0.6247, -0.1292, 0.5473), (0.2759, -0.05979, 0.637), (0.2626, -0.1036, 0.637), (0.5912, -0.2397, 0.5473), (0.5875, -0.2486, 0.5473), (0.2589, -0.1125, 0.637), (0.2373, -0.1528, 0.637), (0.5331, -0.3504, 0.5473), (0.5277, -0.3584, 0.5473), (0.232, -0.1608, 0.637), (0.203, -0.1962, 0.637), (0.4545, -0.4477, 0.5473), (0.4477, -0.4545, 0.5473), (0.1962, -0.203, 0.637), (0.1608, -0.232, 0.637), (0.3584, -0.5277, 0.5473), (0.3504, -0.5331, 0.5473), (0.1528, -0.2373, 0.637), (0.1125, -0.2589, 0.637), (0.2486, -0.5875, 0.5473), (0.2397, -0.5912, 0.5473), (0.1036, -0.2626, 0.637), (0.05979, -0.2759, 0.637), (0.1292, -0.6247, 0.5473), (0.1197, -0.6266, 0.5473), (0.05034, -0.2778, 0.637), (0.004817, -0.2822, 0.637), (0.004817, -0.6379, 0.5473), (-0.004818, -0.6379, 0.5473), (-0.004817, -0.2822, 0.637), (-0.05034, -0.2778, 0.637), (-0.1197, -0.6266, 0.5473), (-0.1292, -0.6247, 0.5473), (-0.05979, -0.2759, 0.637), (-0.1036, -0.2626, 0.637), (-0.2397, -0.5912, 0.5473), (-0.2486, -0.5875, 0.5473), (-0.1125, -0.2589, 0.637), (-0.1528, -0.2373, 0.637), (-0.3504, -0.5331, 0.5473), (-0.3584, -0.5277, 0.5473), (-0.1608, -0.232, 0.637), (-0.1962, -0.203, 0.637), (-0.4477, -0.4545, 0.5473), (-0.4545, -0.4477, 0.5473), (-0.203, -0.1962, 0.637), (-0.232, -0.1608, 0.637), (-0.5277, -0.3584, 0.5473), (-0.5331, -0.3504, 0.5473), (-0.2373, -0.1528, 0.637), (-0.2589, -0.1125, 0.637), (-0.5875, -0.2486, 0.5473), (-0.5912, -0.2397, 0.5473), (-0.2626, -0.1036, 0.637), (-0.2759, -0.05979, 0.637), (-0.6247, -0.1292, 0.5473), (-0.6266, -0.1197, 0.5473), (-0.2778, -0.05034, 0.637), (-0.2822, -0.004817, 0.637), (-0.6379, -0.004817, 0.5473), (-0.6379, 0.004818, 0.5473), (-0.2822, 0.004818, 0.637), (-0.2778, 0.05034, 0.637), (-0.6266, 0.1197, 0.5473), (-0.6247, 0.1292, 0.5473), (-0.2759, 0.05979, 0.637), (-0.2626, 0.1036, 0.637), (-0.5912, 0.2397, 0.5473), (-0.5875, 0.2486, 0.5473), (-0.2589, 0.1125, 0.637), (-0.2373, 0.1528, 0.637), (-0.5331, 0.3504, 0.5473), (-0.5277, 0.3584, 0.5473), (-0.232, 0.1608, 0.637), (-0.203, 0.1962, 0.637), (-0.4545, 0.4477, 0.5473), (-0.4477, 0.4545, 0.5473), (-0.1962, 0.203, 0.637), (-0.1608, 0.232, 0.637), (-0.3584, 0.5277, 0.5473), (-0.3504, 0.5331, 0.5473), (-0.1528, 0.2373, 0.637), (-0.1125, 0.2589, 0.637), (-0.2486, 0.5875, 0.5473), (0.04552, 0.2288, 0.6431), (7.164e-08, 0.2333, 0.6431), (-0.04552, 0.2288, 0.6431), (-0.08929, 0.2156, 0.6431), (-0.1296, 0.194, 0.6431), (-0.165, 0.165, 0.6431), (-0.194, 0.1296, 0.6431), (-0.2156, 0.08929, 0.6431), (-0.2288, 0.04552, 0.6431), (-0.2333, 4.692e-07, 0.6431), (-0.2288, -0.04552, 0.6431), (-0.2156, -0.08929, 0.6431), (-0.194, -0.1296, 0.6431), (-0.165, -0.165, 0.6431), (-0.1296, -0.194, 0.6431), (-0.08929, -0.2156, 0.6431), (-0.04552, -0.2288, 0.6431), (-4.388e-09, -0.2333, 0.6431), (0.04552, -0.2288, 0.6431), (0.08929, -0.2156, 0.6431), (0.1296, -0.194, 0.6431), (0.165, -0.165, 0.6431), (0.194, -0.1296, 0.6431), (0.2156, -0.08929, 0.6431), (0.2288, -0.04552, 0.6431), (0.2333, 2.615e-07, 0.6431), (0.2288, 0.04552, 0.6431), (0.2156, 0.08929, 0.6431), (0.194, 0.1296, 0.6431), (0.165, 0.165, 0.6431), (0.1296, 0.194, 0.6431), (0.08929, 0.2156, 0.6431), (-0.2397, 0.5912, 0.5473), (-0.1036, 0.2626, 0.637), (-0.05979, 0.2759, 0.637), (-0.1292, 0.6247, 0.5473), (-0.1197, 0.6266, 0.5473), (-0.05034, 0.2778, 0.637), (-0.004817, 0.2822, 0.637), (-0.004817, 0.6379, 0.5473), (5.629e-09, 0.5042, -0.8041), (0.09837, 0.4946, -0.8041), (0.193, 0.4659, -0.8041), (0.2801, 0.4193, -0.8041), (0.3566, 0.3566, -0.8041), (0.4193, 0.2801, -0.8041), (0.4659, 0.193, -0.8041), (0.4946, 0.09837, -0.8041), (0.5042, 1.96e-07, -0.8041), (0.4946, -0.09837, -0.8041), (0.4659, -0.193, -0.8041), (0.4193, -0.2801, -0.8041), (0.3566, -0.3566, -0.8041), (0.2801, -0.4193, -0.8041), (0.193, -0.4659, -0.8041), (0.09837, -0.4946, -0.8041), (-1.587e-07, -0.5042, -0.8041), (-0.09837, -0.4946, -0.8041), (-0.193, -0.4659, -0.8041), (-0.2801, -0.4193, -0.8041), (-0.3566, -0.3566, -0.8041), (-0.4193, -0.2801, -0.8041), (-0.4659, -0.193, -0.8041), (-0.4946, -0.09837, -0.8041), (-0.5042, 6.449e-07, -0.8041), (-0.4946, 0.09837, -0.8041), (-0.4659, 0.193, -0.8041), (-0.4193, 0.2801, -0.8041), (-0.3566, 0.3566, -0.8041), (-0.2801, 0.4193, -0.8041), (-0.193, 0.4659, -0.8041), (-0.09837, 0.4946, -0.8041)], [], [(16, 18, 617, 616), (62, 191, 64, 0), (191, 190, 65, 64), (60, 187, 191, 62), (187, 186, 190, 191), (58, 183, 187, 60), (183, 182, 186, 187), (56, 179, 183, 58), (179, 178, 182, 183), (54, 175, 179, 56), (175, 174, 178, 179), (52, 171, 175, 54), (171, 170, 174, 175), (50, 167, 171, 52), (167, 166, 170, 171), (48, 163, 167, 50), (163, 162, 166, 167), (46, 159, 163, 48), (159, 158, 162, 163), (44, 155, 159, 46), (155, 154, 158, 159), (42, 151, 155, 44), (151, 150, 154, 155), (40, 147, 151, 42), (147, 146, 150, 151), (38, 143, 147, 40), (143, 142, 146, 147), (36, 139, 143, 38), (139, 138, 142, 143), (34, 135, 139, 36), (135, 134, 138, 139), (32, 131, 135, 34), (131, 130, 134, 135), (30, 127, 131, 32), (127, 126, 130, 131), (28, 123, 127, 30), (123, 122, 126, 127), (26, 119, 123, 28), (119, 118, 122, 123), (24, 115, 119, 26), (115, 114, 118, 119), (22, 111, 115, 24), (111, 110, 114, 115), (20, 107, 111, 22), (107, 106, 110, 111), (18, 103, 107, 20), (103, 102, 106, 107), (16, 99, 103, 18), (99, 98, 102, 103), (14, 95, 99, 16), (95, 94, 98, 99), (12, 91, 95, 14), (91, 90, 94, 95), (10, 87, 91, 12), (87, 86, 90, 91), (8, 83, 87, 10), (83, 82, 86, 87), (6, 79, 83, 8), (79, 78, 82, 83), (4, 75, 79, 6), (75, 74, 78, 79), (2, 71, 75, 4), (71, 70, 74, 75), (0, 64, 71, 2), (64, 65, 70, 71), (192, 193, 194, 195), (189, 193, 192, 190), (66, 194, 193, 189), (65, 195, 194, 66), (190, 192, 195, 65), (196, 197, 198, 199), (185, 197, 196, 186), (189, 198, 197, 185), (190, 199, 198, 189), (186, 196, 199, 190), (200, 201, 202, 203), (181, 201, 200, 182), (185, 202, 201, 181), (186, 203, 202, 185), (182, 200, 203, 186), (204, 205, 206, 207), (177, 205, 204, 178), (181, 206, 205, 177), (182, 207, 206, 181), (178, 204, 207, 182), (208, 209, 210, 211), (173, 209, 208, 174), (177, 210, 209, 173), (178, 211, 210, 177), (174, 208, 211, 178), (212, 213, 214, 215), (169, 213, 212, 170), (173, 214, 213, 169), (174, 215, 214, 173), (170, 212, 215, 174), (216, 217, 218, 219), (165, 217, 216, 166), (169, 218, 217, 165), (170, 219, 218, 169), (166, 216, 219, 170), (220, 221, 222, 223), (161, 221, 220, 162), (165, 222, 221, 161), (166, 223, 222, 165), (162, 220, 223, 166), (224, 225, 226, 227), (157, 225, 224, 158), (161, 226, 225, 157), (162, 227, 226, 161), (158, 224, 227, 162), (228, 229, 230, 231), (153, 229, 228, 154), (157, 230, 229, 153), (158, 231, 230, 157), (154, 228, 231, 158), (232, 233, 234, 235), (149, 233, 232, 150), (153, 234, 233, 149), (154, 235, 234, 153), (150, 232, 235, 154), (236, 237, 238, 239), (145, 237, 236, 146), (149, 238, 237, 145), (150, 239, 238, 149), (146, 236, 239, 150), (240, 241, 242, 243), (141, 241, 240, 142), (145, 242, 241, 141), (146, 243, 242, 145), (142, 240, 243, 146), (244, 245, 246, 247), (137, 245, 244, 138), (141, 246, 245, 137), (142, 247, 246, 141), (138, 244, 247, 142), (248, 249, 250, 251), (133, 249, 248, 134), (137, 250, 249, 133), (138, 251, 250, 137), (134, 248, 251, 138), (252, 253, 254, 255), (129, 253, 252, 130), (133, 254, 253, 129), (134, 255, 254, 133), (130, 252, 255, 134), (256, 257, 258, 259), (125, 257, 256, 126), (129, 258, 257, 125), (130, 259, 258, 129), (126, 256, 259, 130), (260, 261, 262, 263), (121, 261, 260, 122), (125, 262, 261, 121), (126, 263, 262, 125), (122, 260, 263, 126), (264, 265, 266, 267), (117, 265, 264, 118), (121, 266, 265, 117), (122, 267, 266, 121), (118, 264, 267, 122), (268, 269, 270, 271), (113, 269, 268, 114), (117, 270, 269, 113), (118, 271, 270, 117), (114, 268, 271, 118), (272, 273, 274, 275), (109, 273, 272, 110), (113, 274, 273, 109), (114, 275, 274, 113), (110, 272, 275, 114), (276, 277, 278, 279), (105, 277, 276, 106), (109, 278, 277, 105), (110, 279, 278, 109), (106, 276, 279, 110), (280, 281, 282, 283), (101, 281, 280, 102), (105, 282, 281, 101), (106, 283, 282, 105), (102, 280, 283, 106), (284, 285, 286, 287), (97, 285, 284, 98), (101, 286, 285, 97), (102, 287, 286, 101), (98, 284, 287, 102), (288, 289, 290, 291), (93, 289, 288, 94), (97, 290, 289, 93), (98, 291, 290, 97), (94, 288, 291, 98), (292, 293, 294, 295), (89, 293, 292, 90), (93, 294, 293, 89), (94, 295, 294, 93), (90, 292, 295, 94), (296, 297, 298, 299), (85, 297, 296, 86), (89, 298, 297, 85), (90, 299, 298, 89), (86, 296, 299, 90), (300, 301, 302, 303), (81, 301, 300, 82), (85, 302, 301, 81), (86, 303, 302, 85), (82, 300, 303, 86), (304, 305, 306, 307), (77, 305, 304, 78), (81, 306, 305, 77), (82, 307, 306, 81), (78, 304, 307, 82), (308, 309, 310, 311), (73, 309, 308, 74), (77, 310, 309, 73), (78, 311, 310, 77), (74, 308, 311, 78), (312, 313, 314, 315), (69, 313, 312, 70), (73, 314, 313, 69), (74, 315, 314, 73), (70, 312, 315, 74), (316, 317, 318, 319), (66, 317, 316, 65), (69, 318, 317, 66), (70, 319, 318, 69), (65, 316, 319, 70), (320, 321, 322, 323), (188, 321, 320, 189), (67, 322, 321, 188), (66, 323, 322, 67), (189, 320, 323, 66), (324, 325, 326, 327), (184, 325, 324, 185), (188, 326, 325, 184), (189, 327, 326, 188), (185, 324, 327, 189), (328, 329, 330, 331), (180, 329, 328, 181), (184, 330, 329, 180), (185, 331, 330, 184), (181, 328, 331, 185), (332, 333, 334, 335), (176, 333, 332, 177), (180, 334, 333, 176), (181, 335, 334, 180), (177, 332, 335, 181), (336, 337, 338, 339), (172, 337, 336, 173), (176, 338, 337, 172), (177, 339, 338, 176), (173, 336, 339, 177), (340, 341, 342, 343), (168, 341, 340, 169), (172, 342, 341, 168), (173, 343, 342, 172), (169, 340, 343, 173), (344, 345, 346, 347), (164, 345, 344, 165), (168, 346, 345, 164), (169, 347, 346, 168), (165, 344, 347, 169), (348, 349, 350, 351), (160, 349, 348, 161), (164, 350, 349, 160), (165, 351, 350, 164), (161, 348, 351, 165), (352, 353, 354, 355), (156, 353, 352, 157), (160, 354, 353, 156), (161, 355, 354, 160), (157, 352, 355, 161), (356, 357, 358, 359), (152, 357, 356, 153), (156, 358, 357, 152), (157, 359, 358, 156), (153, 356, 359, 157), (360, 361, 362, 363), (148, 361, 360, 149), (152, 362, 361, 148), (153, 363, 362, 152), (149, 360, 363, 153), (364, 365, 366, 367), (144, 365, 364, 145), (148, 366, 365, 144), (149, 367, 366, 148), (145, 364, 367, 149), (368, 369, 370, 371), (140, 369, 368, 141), (144, 370, 369, 140), (145, 371, 370, 144), (141, 368, 371, 145), (372, 373, 374, 375), (136, 373, 372, 137), (140, 374, 373, 136), (141, 375, 374, 140), (137, 372, 375, 141), (376, 377, 378, 379), (132, 377, 376, 133), (136, 378, 377, 132), (137, 379, 378, 136), (133, 376, 379, 137), (380, 381, 382, 383), (128, 381, 380, 129), (132, 382, 381, 128), (133, 383, 382, 132), (129, 380, 383, 133), (384, 385, 386, 387), (124, 385, 384, 125), (128, 386, 385, 124), (129, 387, 386, 128), (125, 384, 387, 129), (388, 389, 390, 391), (120, 389, 388, 121), (124, 390, 389, 120), (125, 391, 390, 124), (121, 388, 391, 125), (392, 393, 394, 395), (116, 393, 392, 117), (120, 394, 393, 116), (121, 395, 394, 120), (117, 392, 395, 121), (396, 397, 398, 399), (112, 397, 396, 113), (116, 398, 397, 112), (117, 399, 398, 116), (113, 396, 399, 117), (400, 401, 402, 403), (108, 401, 400, 109), (112, 402, 401, 108), (113, 403, 402, 112), (109, 400, 403, 113), (404, 405, 406, 407), (104, 405, 404, 105), (108, 406, 405, 104), (109, 407, 406, 108), (105, 404, 407, 109), (408, 409, 410, 411), (100, 409, 408, 101), (104, 410, 409, 100), (105, 411, 410, 104), (101, 408, 411, 105), (412, 413, 414, 415), (96, 413, 412, 97), (100, 414, 413, 96), (101, 415, 414, 100), (97, 412, 415, 101), (416, 417, 418, 419), (92, 417, 416, 93), (96, 418, 417, 92), (97, 419, 418, 96), (93, 416, 419, 97), (420, 421, 422, 423), (88, 421, 420, 89), (92, 422, 421, 88), (93, 423, 422, 92), (89, 420, 423, 93), (424, 425, 426, 427), (84, 425, 424, 85), (88, 426, 425, 84), (89, 427, 426, 88), (85, 424, 427, 89), (428, 429, 430, 431), (80, 429, 428, 81), (84, 430, 429, 80), (85, 431, 430, 84), (81, 428, 431, 85), (432, 433, 434, 435), (76, 433, 432, 77), (80, 434, 433, 76), (81, 435, 434, 80), (77, 432, 435, 81), (436, 437, 438, 439), (72, 437, 436, 73), (76, 438, 437, 72), (77, 439, 438, 76), (73, 436, 439, 77), (440, 441, 442, 443), (68, 441, 440, 69), (72, 442, 441, 68), (73, 443, 442, 72), (69, 440, 443, 73), (444, 445, 446, 447), (67, 445, 444, 66), (68, 446, 445, 67), (69, 447, 446, 68), (66, 444, 447, 69), (448, 449, 450, 451), (1, 449, 448, 67), (3, 450, 449, 1), (68, 451, 450, 3), (67, 448, 451, 68), (452, 453, 454, 455), (3, 453, 452, 68), (5, 454, 453, 3), (72, 455, 454, 5), (68, 452, 455, 72), (456, 457, 458, 459), (5, 457, 456, 72), (7, 458, 457, 5), (76, 459, 458, 7), (72, 456, 459, 76), (460, 461, 462, 463), (7, 461, 460, 76), (9, 462, 461, 7), (80, 463, 462, 9), (76, 460, 463, 80), (464, 465, 466, 467), (9, 465, 464, 80), (11, 466, 465, 9), (84, 467, 466, 11), (80, 464, 467, 84), (468, 469, 470, 471), (11, 469, 468, 84), (13, 470, 469, 11), (88, 471, 470, 13), (84, 468, 471, 88), (472, 473, 474, 475), (13, 473, 472, 88), (15, 474, 473, 13), (92, 475, 474, 15), (88, 472, 475, 92), (476, 477, 478, 479), (15, 477, 476, 92), (17, 478, 477, 15), (96, 479, 478, 17), (92, 476, 479, 96), (480, 481, 482, 483), (17, 481, 480, 96), (19, 482, 481, 17), (100, 483, 482, 19), (96, 480, 483, 100), (484, 485, 486, 487), (19, 485, 484, 100), (21, 486, 485, 19), (104, 487, 486, 21), (100, 484, 487, 104), (488, 489, 490, 491), (21, 489, 488, 104), (23, 490, 489, 21), (108, 491, 490, 23), (104, 488, 491, 108), (492, 493, 494, 495), (23, 493, 492, 108), (25, 494, 493, 23), (112, 495, 494, 25), (108, 492, 495, 112), (496, 497, 498, 499), (25, 497, 496, 112), (27, 498, 497, 25), (116, 499, 498, 27), (112, 496, 499, 116), (500, 501, 502, 503), (27, 501, 500, 116), (29, 502, 501, 27), (120, 503, 502, 29), (116, 500, 503, 120), (504, 505, 506, 507), (29, 505, 504, 120), (31, 506, 505, 29), (124, 507, 506, 31), (120, 504, 507, 124), (508, 509, 510, 511), (31, 509, 508, 124), (33, 510, 509, 31), (128, 511, 510, 33), (124, 508, 511, 128), (512, 513, 514, 515), (33, 513, 512, 128), (35, 514, 513, 33), (132, 515, 514, 35), (128, 512, 515, 132), (516, 517, 518, 519), (35, 517, 516, 132), (37, 518, 517, 35), (136, 519, 518, 37), (132, 516, 519, 136), (520, 521, 522, 523), (37, 521, 520, 136), (39, 522, 521, 37), (140, 523, 522, 39), (136, 520, 523, 140), (524, 525, 526, 527), (39, 525, 524, 140), (41, 526, 525, 39), (144, 527, 526, 41), (140, 524, 527, 144), (528, 529, 530, 531), (41, 529, 528, 144), (43, 530, 529, 41), (148, 531, 530, 43), (144, 528, 531, 148), (532, 533, 534, 535), (43, 533, 532, 148), (45, 534, 533, 43), (152, 535, 534, 45), (148, 532, 535, 152), (536, 537, 538, 539), (45, 537, 536, 152), (47, 538, 537, 45), (156, 539, 538, 47), (152, 536, 539, 156), (540, 541, 542, 543), (47, 541, 540, 156), (49, 542, 541, 47), (160, 543, 542, 49), (156, 540, 543, 160), (544, 545, 546, 547), (49, 545, 544, 160), (51, 546, 545, 49), (164, 547, 546, 51), (160, 544, 547, 164), (548, 549, 550, 551), (51, 549, 548, 164), (53, 550, 549, 51), (168, 551, 550, 53), (164, 548, 551, 168), (552, 553, 554, 555), (53, 553, 552, 168), (55, 554, 553, 53), (172, 555, 554, 55), (168, 552, 555, 172), (556, 557, 558, 559), (55, 557, 556, 172), (57, 558, 557, 55), (176, 559, 558, 57), (172, 556, 559, 176), (560, 561, 562, 563), (57, 561, 560, 176), (59, 562, 561, 57), (180, 563, 562, 59), (176, 560, 563, 180), (564, 565, 566, 567), (59, 565, 564, 180), (61, 566, 565, 59), (184, 567, 566, 61), (180, 564, 567, 184), (568, 569, 570, 571, 572, 573, 574, 575, 576, 577, 578, 579, 580, 581, 582, 583, 584, 585, 586, 587, 588, 589, 590, 591, 592, 593, 594, 595, 596, 597, 598, 599), (1, 569, 568, 3), (63, 570, 569, 1), (61, 571, 570, 63), (59, 572, 571, 61), (57, 573, 572, 59), (55, 574, 573, 57), (53, 575, 574, 55), (51, 576, 575, 53), (49, 577, 576, 51), (47, 578, 577, 49), (45, 579, 578, 47), (43, 580, 579, 45), (41, 581, 580, 43), (39, 582, 581, 41), (37, 583, 582, 39), (35, 584, 583, 37), (33, 585, 584, 35), (31, 586, 585, 33), (29, 587, 586, 31), (27, 588, 587, 29), (25, 589, 588, 27), (23, 590, 589, 25), (21, 591, 590, 23), (19, 592, 591, 21), (17, 593, 592, 19), (15, 594, 593, 17), (13, 595, 594, 15), (11, 596, 595, 13), (9, 597, 596, 11), (7, 598, 597, 9), (5, 599, 598, 7), (3, 568, 599, 5), (600, 601, 602, 603), (61, 601, 600, 184), (63, 602, 601, 61), (188, 603, 602, 63), (184, 600, 603, 188), (604, 605, 606, 607), (63, 605, 604, 188), (1, 606, 605, 63), (67, 607, 606, 1), (188, 604, 607, 67), (608, 609, 610, 611, 612, 613, 614, 615, 616, 617, 618, 619, 620, 621, 622, 623, 624, 625, 626, 627, 628, 629, 630, 631, 632, 633, 634, 635, 636, 637, 638, 639), (34, 36, 626, 625), (52, 54, 635, 634), (8, 10, 613, 612), (26, 28, 622, 621), (44, 46, 631, 630), (0, 2, 609, 608), (62, 0, 608, 639), (18, 20, 618, 617), (36, 38, 627, 626), (54, 56, 636, 635), (10, 12, 614, 613), (28, 30, 623, 622), (46, 48, 632, 631), (2, 4, 610, 609), (20, 22, 619, 618), (38, 40, 628, 627), (56, 58, 637, 636), (12, 14, 615, 614), (30, 32, 624, 623), (48, 50, 633, 632), (4, 6, 611, 610), (22, 24, 620, 619), (40, 42, 629, 628), (58, 60, 638, 637), (14, 16, 616, 615), (32, 34, 625, 624), (50, 52, 634, 633), (6, 8, 612, 611), (24, 26, 621, 620), (42, 44, 630, 629), (60, 62, 639, 638)])
me_cylinder_005.materials.append(mat_material_003)
me_cylinder_005.use_remesh_preserve_volume = False
me_cylinder_005.use_remesh_preserve_attributes = False
me_cylinder_005.use_mirror_vertex_groups = False
me_cylinder_005.update()

# ---- curves / text
cu_beziercircle = bpy.data.curves.new('BezierCircle', 'CURVE')
cu_beziercircle.dimensions = '3D'
_sp = cu_beziercircle.splines.new('BEZIER'); _sp.bezier_points.add(3)
_sp.bezier_points.foreach_set('co', [-1.0, 0.0, 0.0, 0.0, 1.0, 0.0, 1.0, 0.0, 0.0, 0.0, -1.0, 0.0])
_sp.bezier_points.foreach_set('handle_left', [-1.0, -0.5521, 0.0, -0.5521, 1.0, 0.0, 1.0, 0.5521, 0.0, 0.5521, -1.0, 0.0])
_sp.bezier_points.foreach_set('handle_right', [-1.0, 0.5521, 0.0, 0.5521, 1.0, 0.0, 1.0, -0.5521, 0.0, -0.5521, -1.0, 0.0])
for _p, _l, _r in zip(_sp.bezier_points, ['AUTO', 'AUTO', 'AUTO', 'AUTO'], ['AUTO', 'AUTO', 'AUTO', 'AUTO']): _p.handle_left_type = _l; _p.handle_right_type = _r
_sp.order_u = 0
_sp.order_v = 0
_sp.use_cyclic_u = True
cu_beziercircle.use_path = True
cu_beziercircle.use_path_clamp = True
cu_beziercircle.bevel_resolution = 0
cu_beziercircle.fill_mode = 'HALF'

# ---- objects
ob_cylinder_003 = bpy.data.objects.new('Cylinder.003', me_cylinder_007)
ob_cylinder_002 = bpy.data.objects.new('Cylinder.002', me_cylinder_005)
ob_cylinder_001 = bpy.data.objects.new('Cylinder.001', me_cylinder_005)
ob_cylinder = bpy.data.objects.new('Cylinder', me_cylinder_005)
ob_beziercircle = bpy.data.objects.new('BezierCircle', cu_beziercircle)
ob_lamp_002 = bpy.data.objects.new('Lamp.002', light_lamp_002)
ob_lamp_001 = bpy.data.objects.new('Lamp.001', light_lamp_001)
ob_sun = bpy.data.objects.new('Sun', light_sun)
ob_lamp = bpy.data.objects.new('Lamp', light_lamp)
ob_camera = bpy.data.objects.new('Camera', cam_camera)

# ---- transforms, parenting, visibility, modifiers, constraints
ob_cylinder_003.location = (0.1436, 0.0, 0.0)
ob_cylinder_003.rotation_euler = (-1.571, 2.094, -1.571)
ob_cylinder_003.lineart.crease_threshold = 0.0
_m = ob_cylinder_003.modifiers.new('Bevel', 'BEVEL')
_m.limit_method = 'NONE'
_m.spread = 0.0
_m = ob_cylinder_003.modifiers.new('Displace', 'DISPLACE')
_m.mid_level = 0.4087
_m.strength = 0.1
ob_cylinder_002.location = (-1.788e-07, -0.7488, 0.4323)
ob_cylinder_002.rotation_euler = (-4.031e-07, 4.189, -1.571)
ob_cylinder_002.lineart.crease_threshold = 0.0
_m = ob_cylinder_002.modifiers.new('Displace', 'DISPLACE')
_m.mid_level = 0.3
_m.strength = 0.1
_m = ob_cylinder_002.modifiers.new('Bevel', 'BEVEL')
_m.limit_method = 'NONE'
_m.spread = 0.0
ob_cylinder_001.location = (-1.192e-07, 0.7488, 0.4323)
ob_cylinder_001.rotation_euler = (-4.031e-07, 2.094, -1.571)
ob_cylinder_001.lineart.crease_threshold = 0.0
_m = ob_cylinder_001.modifiers.new('Displace', 'DISPLACE')
_m.mid_level = 0.3
_m.strength = 0.1
_m = ob_cylinder_001.modifiers.new('Bevel', 'BEVEL')
_m.limit_method = 'NONE'
_m.spread = 0.0
ob_cylinder.location = (0.0, 0.0, -0.8646)
ob_cylinder.rotation_euler = (0.0, -0.0, -1.571)
ob_cylinder.lineart.crease_threshold = 0.0
_m = ob_cylinder.modifiers.new('Displace', 'DISPLACE')
_m.mid_level = 0.3
_m.strength = 0.1
_m = ob_cylinder.modifiers.new('Bevel', 'BEVEL')
_m.limit_method = 'NONE'
_m.spread = 0.0
ob_beziercircle.location = (-2.28, -1.383, 0.0)
ob_beziercircle.scale = (0.05642, 0.05642, 0.05642)
ob_beziercircle.lineart.crease_threshold = 0.0
ob_lamp_002.location = (-5.214, -3.338, 2.146)
ob_lamp_002.rotation_euler = (0.6503, 0.05522, 1.866)
ob_lamp_002.lock_rotations_4d = False
ob_lamp_002.empty_display_type = 'ARROWS'
ob_lamp_002.color = (0.0, 0.0, 0.0, 0.0)
ob_lamp_002.lineart.crease_threshold = 0.0
ob_lamp_001.location = (-7.142, 6.653, 2.196)
ob_lamp_001.rotation_euler = (0.6503, 0.05522, 1.866)
ob_lamp_001.lock_rotations_4d = False
ob_lamp_001.empty_display_type = 'ARROWS'
ob_lamp_001.color = (0.0, 0.0, 0.0, 0.0)
ob_lamp_001.lineart.crease_threshold = 0.0
ob_sun.location = (0.7973, 7.599, 4.7)
ob_sun.rotation_euler = (-0.4189, -0.1396, 0.2094)
ob_sun.lineart.crease_threshold = 0.0
ob_lamp.location = (1.882, 5.14, 3.31)
ob_lamp.rotation_euler = (0.6503, 0.05522, 1.866)
ob_lamp.lock_rotations_4d = False
ob_lamp.empty_display_type = 'ARROWS'
ob_lamp.color = (0.0, 0.0, 0.0, 0.0)
ob_lamp.lineart.crease_threshold = 0.0
ob_camera.location = (-10.08, -10.06, 8.117)
ob_camera.rotation_euler = (1.047, 0.0, -0.7854)
ob_camera.lock_rotations_4d = False
ob_camera.empty_display_type = 'ARROWS'
ob_camera.color = (0.0, 0.0, 0.0, 0.0)
ob_camera.display_type = 'WIRE'
ob_camera.lineart.crease_threshold = 0.0

# ---- collection membership
col_collection_1.objects.link(ob_cylinder_003)
col_collection_1.objects.link(ob_cylinder_002)
col_collection_1.objects.link(ob_cylinder_001)
col_collection_1.objects.link(ob_cylinder)
col_collection_1.objects.link(ob_beziercircle)
col_collection_1.objects.link(ob_lamp_002)
col_collection_1.objects.link(ob_lamp_001)
col_collection_1.objects.link(ob_sun)
col_collection_1.objects.link(ob_lamp)
col_collection_1.objects.link(ob_camera)

# ---- scene / render settings (as saved in the file)
scene.camera = ob_camera
scene.frame_start = 1; scene.frame_end = 251; scene.frame_set(2)
scene.render.engine = 'BLENDER_EEVEE_NEXT'
scene.render.image_settings.compression = 90
scene.render.resolution_x = 560
scene.render.resolution_y = 560
scene.render.dither_intensity = 0.0
scene.render.film_transparent = True
scene.render.bake_margin = 2
scene.render.bake_bias = 0.0
scene.cycles.use_denoising = False
scene.cycles.samples = 10
scene.cycles.sampling_pattern = 'TABULATED_SOBOL'
scene.cycles.light_sampling_threshold = 0.0
scene.cycles.use_adaptive_sampling = False
scene.cycles.use_light_tree = False
scene.cycles.blur_glossy = 0.0
scene.cycles.volume_bounces = 1
scene.cycles.pixel_filter_type = 'GAUSSIAN'
scene.cycles.sample_clamp_indirect = 0.0
scene.view_settings.view_transform = 'Standard'
bpy.context.view_layer.update()
